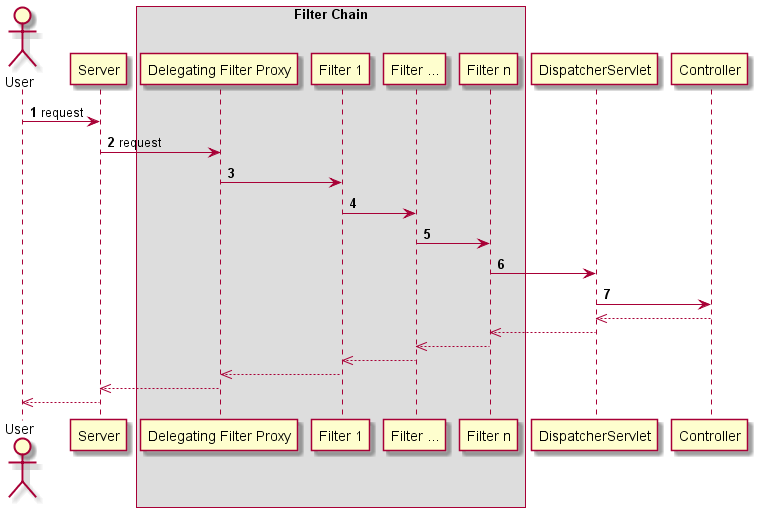

The diagram above was rendered by PlantUML. Its source (embedded in the PNG):
@startuml

autonumber

actor User
participant Server

box "Filter Chain"
    participant "Delegating Filter Proxy" as F1
    participant "Filter 1" as F2
    participant "Filter ..." as F3
    participant "Filter n" as F4
end box

participant DispatcherServlet as DS
participant Controller

User -> Server : request
Server -> F1 : request
F1 -> F2
F2 -> F3
F3 -> F4
F4 -> DS
DS -> Controller

autonumber stop

Controller -->> DS
DS -->> F4
F4 -->> F3
F3 -->> F2
F2 -->> F1
F1 -->> Server
Server -->> User

@enduml